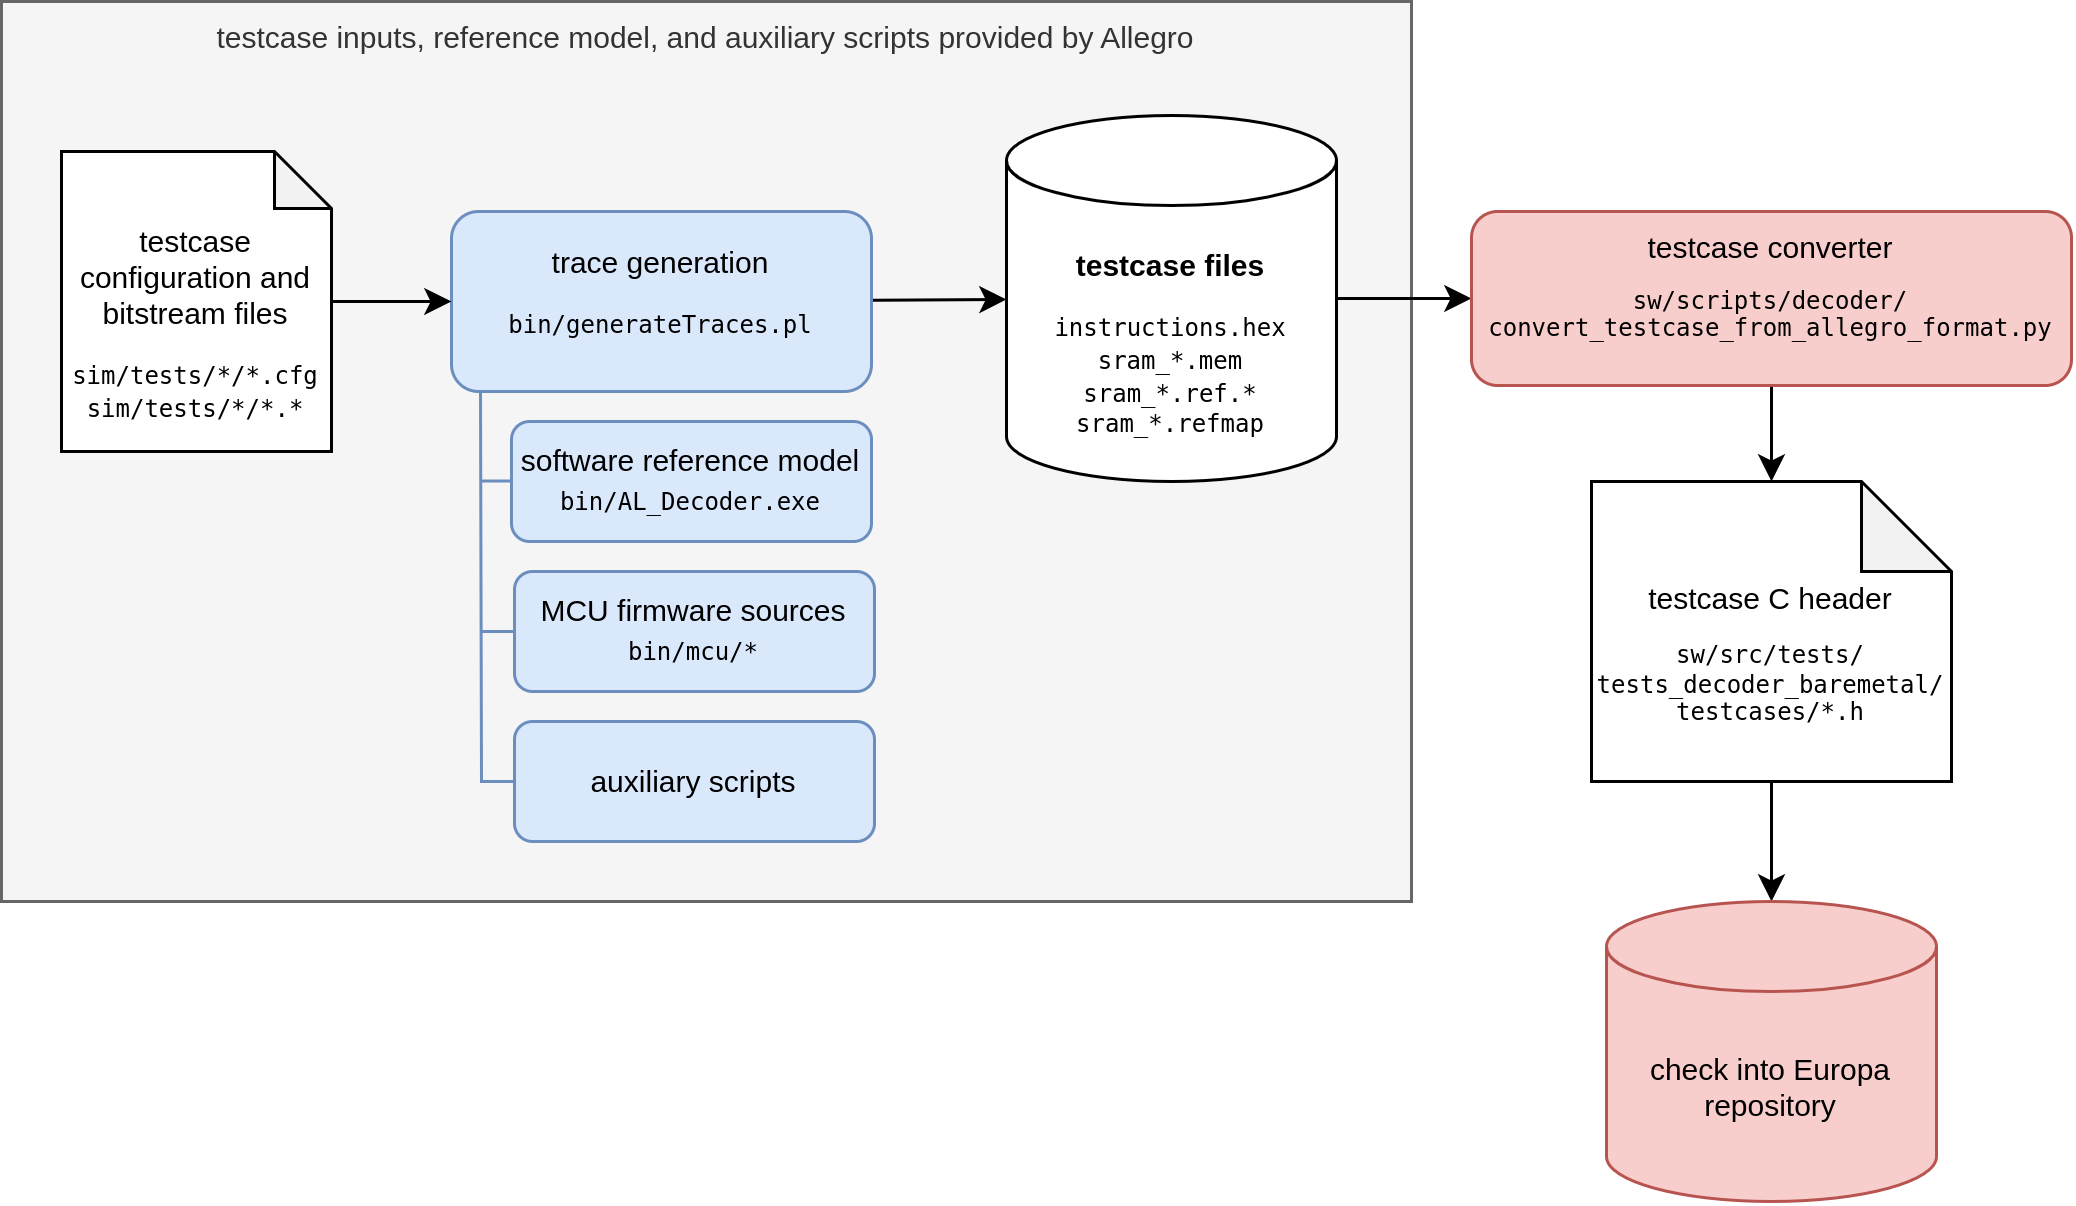

The diagram above was exported from draw.io. Its source (the exported page's mxGraphModel, read from the mxfile embedded in the PNG):
<mxGraphModel dx="575" dy="982" grid="1" gridSize="10" guides="1" tooltips="1" connect="1" arrows="1" fold="1" page="1" pageScale="1" pageWidth="850" pageHeight="1100" math="0" shadow="0">
  <root>
    <mxCell id="0" />
    <mxCell id="1" parent="0" />
    <mxCell id="20" value="testcase inputs, reference model, and auxiliary scripts provided by Allegro" style="rounded=0;whiteSpace=wrap;html=1;fontSize=10;fillColor=#f5f5f5;strokeColor=#666666;fontColor=#333333;verticalAlign=top;" vertex="1" parent="1">
      <mxGeometry x="50" y="60" width="470" height="300" as="geometry" />
    </mxCell>
    <mxCell id="16" value="" style="edgeStyle=none;rounded=0;html=1;fontSize=10;" edge="1" parent="1" source="3" target="15">
      <mxGeometry relative="1" as="geometry" />
    </mxCell>
    <mxCell id="3" value="&lt;p style=&quot;line-height: 50%; font-size: 8px;&quot;&gt;&lt;font style=&quot;font-size: 10px;&quot;&gt;&lt;b&gt;&lt;br&gt;&lt;/b&gt;&lt;/font&gt;&lt;/p&gt;&lt;p style=&quot;line-height: 50%; font-size: 8px;&quot;&gt;&lt;font style=&quot;font-size: 10px;&quot;&gt;&lt;b&gt;testcase files&lt;br&gt;&lt;/b&gt;&lt;/font&gt;&lt;/p&gt;&lt;pre style=&quot;line-height: 80%;&quot;&gt;&lt;font style=&quot;font-size: 8px;&quot;&gt;instructions.hex&lt;br&gt;&lt;/font&gt;&lt;font style=&quot;font-size: 8px;&quot;&gt;sram_*.mem&lt;br&gt;&lt;/font&gt;&lt;font style=&quot;font-size: 8px;&quot;&gt;sram_*.ref.*&lt;br&gt;&lt;/font&gt;&lt;font style=&quot;font-size: 8px;&quot;&gt;sram_*.refmap&lt;/font&gt;&lt;/pre&gt;&lt;p&gt;&lt;/p&gt;" style="shape=cylinder3;whiteSpace=wrap;html=1;boundedLbl=1;backgroundOutline=1;size=15;" vertex="1" parent="1">
      <mxGeometry x="385" y="98" width="110" height="122" as="geometry" />
    </mxCell>
    <mxCell id="14" value="" style="edgeStyle=none;rounded=0;html=1;fontSize=10;" edge="1" parent="1" source="5" target="3">
      <mxGeometry relative="1" as="geometry" />
    </mxCell>
    <mxCell id="5" value="&lt;font style=&quot;font-size: 10px;&quot;&gt;trace generation&lt;br&gt;&lt;/font&gt;&lt;pre style=&quot;line-height: 0%;&quot;&gt;&lt;font style=&quot;font-size: 10px;&quot;&gt;&lt;span style=&quot;font-size: 8px; background-color: initial;&quot;&gt;bin/generateTraces.pl&lt;/span&gt;&lt;/font&gt;&lt;/pre&gt;" style="rounded=1;whiteSpace=wrap;html=1;fillColor=#dae8fc;strokeColor=#6c8ebf;" vertex="1" parent="1">
      <mxGeometry x="200" y="130" width="140" height="60" as="geometry" />
    </mxCell>
    <mxCell id="6" value="&lt;p style=&quot;line-height: 0%;&quot;&gt;&lt;font style=&quot;font-size: 10px;&quot;&gt;software reference model&lt;br&gt;&lt;/font&gt;&lt;/p&gt;&lt;pre style=&quot;line-height: 0%;&quot;&gt;&lt;font style=&quot;font-size: 10px;&quot;&gt;&lt;span style=&quot;font-size: 8px; background-color: initial;&quot;&gt;bin/AL_Decoder.exe&lt;/span&gt;&lt;/font&gt;&lt;/pre&gt;&lt;p&gt;&lt;/p&gt;" style="rounded=1;whiteSpace=wrap;fillColor=#dae8fc;strokeColor=#6c8ebf;spacing=0;html=1;" vertex="1" parent="1">
      <mxGeometry x="220" y="200" width="120" height="40" as="geometry" />
    </mxCell>
    <mxCell id="7" value="&lt;p style=&quot;line-height: 0%;&quot;&gt;&lt;font style=&quot;font-size: 10px;&quot;&gt;MCU firmware sources&lt;br&gt;&lt;/font&gt;&lt;/p&gt;&lt;pre style=&quot;line-height: 0%;&quot;&gt;&lt;span style=&quot;background-color: initial;&quot;&gt;&lt;font style=&quot;font-size: 8px;&quot;&gt;bin/mcu/*&lt;/font&gt;&lt;/span&gt;&lt;/pre&gt;&lt;p&gt;&lt;/p&gt;" style="rounded=1;whiteSpace=wrap;html=1;fillColor=#dae8fc;strokeColor=#6c8ebf;" vertex="1" parent="1">
      <mxGeometry x="221" y="250" width="120" height="40" as="geometry" />
    </mxCell>
    <mxCell id="8" value="&lt;p style=&quot;line-height: 80%;&quot;&gt;&lt;font size=&quot;1&quot;&gt;auxiliary scripts&lt;/font&gt;&lt;/p&gt;" style="rounded=1;whiteSpace=wrap;html=1;fillColor=#dae8fc;strokeColor=#6c8ebf;" vertex="1" parent="1">
      <mxGeometry x="221" y="300" width="120" height="40" as="geometry" />
    </mxCell>
    <mxCell id="9" value="" style="endArrow=none;html=1;fontSize=9;exitX=0.069;exitY=0.999;exitDx=0;exitDy=0;exitPerimeter=0;entryX=0;entryY=0.5;entryDx=0;entryDy=0;rounded=0;fillColor=#dae8fc;strokeColor=#6c8ebf;" edge="1" parent="1" source="5" target="8">
      <mxGeometry width="50" height="50" relative="1" as="geometry">
        <mxPoint x="209.62000000000012" y="194" as="sourcePoint" />
        <mxPoint x="261" y="164" as="targetPoint" />
        <Array as="points">
          <mxPoint x="210" y="320" />
        </Array>
      </mxGeometry>
    </mxCell>
    <mxCell id="10" value="" style="endArrow=none;html=1;rounded=0;fontSize=9;entryX=0;entryY=0.5;entryDx=0;entryDy=0;fillColor=#dae8fc;strokeColor=#6c8ebf;" edge="1" parent="1" target="7">
      <mxGeometry width="50" height="50" relative="1" as="geometry">
        <mxPoint x="210" y="270" as="sourcePoint" />
        <mxPoint x="261" y="254" as="targetPoint" />
      </mxGeometry>
    </mxCell>
    <mxCell id="11" value="" style="endArrow=none;html=1;rounded=0;fontSize=9;entryX=0;entryY=0.5;entryDx=0;entryDy=0;fillColor=#dae8fc;strokeColor=#6c8ebf;" edge="1" parent="1">
      <mxGeometry width="50" height="50" relative="1" as="geometry">
        <mxPoint x="210" y="219.83999999999997" as="sourcePoint" />
        <mxPoint x="220" y="219.83999999999997" as="targetPoint" />
      </mxGeometry>
    </mxCell>
    <mxCell id="13" value="" style="edgeStyle=none;rounded=0;html=1;fontSize=9;entryX=0;entryY=0.5;entryDx=0;entryDy=0;" edge="1" parent="1" source="12" target="5">
      <mxGeometry relative="1" as="geometry" />
    </mxCell>
    <mxCell id="12" value="&lt;font style=&quot;font-size: 10px;&quot;&gt;&lt;br&gt;&lt;br&gt;testcase configuration and bitstream files&lt;br&gt;&lt;/font&gt;&lt;pre&gt;&lt;font style=&quot;font-size: 8px;&quot;&gt;sim/tests/*/*.cfg&lt;br/&gt;sim/tests/*/*.*&lt;/font&gt;&lt;/pre&gt;" style="shape=note;whiteSpace=wrap;html=1;backgroundOutline=1;darkOpacity=0.05;fontSize=9;size=19;" vertex="1" parent="1">
      <mxGeometry x="70" y="110" width="90" height="100" as="geometry" />
    </mxCell>
    <mxCell id="18" value="" style="edgeStyle=none;rounded=0;html=1;fontSize=10;" edge="1" parent="1" source="15" target="17">
      <mxGeometry relative="1" as="geometry" />
    </mxCell>
    <mxCell id="15" value="testcase converter&lt;br&gt;&lt;pre style=&quot;font-size: 8px; line-height: 110%;&quot;&gt;sw/scripts/decoder/&lt;br&gt;convert_testcase_from_allegro_format.py&lt;/pre&gt;" style="rounded=1;whiteSpace=wrap;html=1;fontSize=10;fillColor=#f8cecc;strokeColor=#b85450;" vertex="1" parent="1">
      <mxGeometry x="540" y="130" width="200" height="58" as="geometry" />
    </mxCell>
    <mxCell id="23" value="" style="edgeStyle=none;rounded=0;html=1;fontSize=10;" edge="1" parent="1" source="17" target="22">
      <mxGeometry relative="1" as="geometry" />
    </mxCell>
    <mxCell id="17" value="&lt;font size=&quot;1&quot;&gt;&lt;br&gt;&lt;/font&gt;&lt;br style=&quot;&quot;&gt;testcase C header&lt;br&gt;&lt;pre style=&quot;font-size: 8px;&quot;&gt;sw/src/tests/&lt;br&gt;tests_decoder_baremetal/&lt;br&gt;testcases/*.h&lt;/pre&gt;" style="shape=note;whiteSpace=wrap;html=1;backgroundOutline=1;darkOpacity=0.05;fontSize=10;" vertex="1" parent="1">
      <mxGeometry x="580" y="220" width="120" height="100" as="geometry" />
    </mxCell>
    <mxCell id="22" value="&lt;p style=&quot;line-height: 120%; font-size: 10px;&quot;&gt;check into Europa repository&lt;/p&gt;&lt;p&gt;&lt;/p&gt;" style="shape=cylinder3;whiteSpace=wrap;html=1;boundedLbl=1;backgroundOutline=1;size=15;fillColor=#f8cecc;strokeColor=#b85450;" vertex="1" parent="1">
      <mxGeometry x="585" y="360" width="110" height="100" as="geometry" />
    </mxCell>
  </root>
</mxGraphModel>